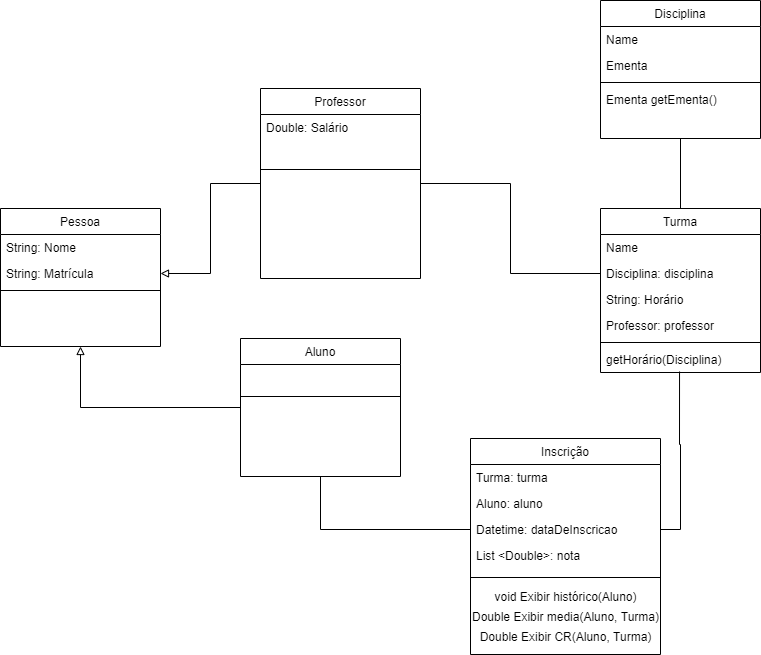

The diagram above was exported from draw.io. Its source (the exported page's mxGraphModel, read from the mxfile embedded in the PNG):
<mxGraphModel dx="1422" dy="794" grid="1" gridSize="10" guides="1" tooltips="1" connect="1" arrows="1" fold="1" page="1" pageScale="1" pageWidth="827" pageHeight="1169" math="0" shadow="0">
  <root>
    <mxCell id="WIyWlLk6GJQsqaUBKTNV-0" />
    <mxCell id="WIyWlLk6GJQsqaUBKTNV-1" parent="WIyWlLk6GJQsqaUBKTNV-0" />
    <mxCell id="G57Qhy8VDz72Z2B9GQdJ-34" style="edgeStyle=orthogonalEdgeStyle;rounded=0;orthogonalLoop=1;jettySize=auto;html=1;entryX=0.5;entryY=1;entryDx=0;entryDy=0;endArrow=none;endFill=0;" edge="1" parent="WIyWlLk6GJQsqaUBKTNV-1" source="zkfFHV4jXpPFQw0GAbJ--0" target="G57Qhy8VDz72Z2B9GQdJ-0">
      <mxGeometry relative="1" as="geometry" />
    </mxCell>
    <mxCell id="zkfFHV4jXpPFQw0GAbJ--0" value="Turma&#10;" style="swimlane;fontStyle=0;align=center;verticalAlign=top;childLayout=stackLayout;horizontal=1;startSize=26;horizontalStack=0;resizeParent=1;resizeLast=0;collapsible=1;marginBottom=0;rounded=0;shadow=0;strokeWidth=1;" parent="WIyWlLk6GJQsqaUBKTNV-1" vertex="1">
      <mxGeometry x="650" y="480" width="160" height="164" as="geometry">
        <mxRectangle x="230" y="140" width="160" height="26" as="alternateBounds" />
      </mxGeometry>
    </mxCell>
    <mxCell id="zkfFHV4jXpPFQw0GAbJ--1" value="Name" style="text;align=left;verticalAlign=top;spacingLeft=4;spacingRight=4;overflow=hidden;rotatable=0;points=[[0,0.5],[1,0.5]];portConstraint=eastwest;" parent="zkfFHV4jXpPFQw0GAbJ--0" vertex="1">
      <mxGeometry y="26" width="160" height="26" as="geometry" />
    </mxCell>
    <mxCell id="zkfFHV4jXpPFQw0GAbJ--2" value="Disciplina: disciplina" style="text;align=left;verticalAlign=top;spacingLeft=4;spacingRight=4;overflow=hidden;rotatable=0;points=[[0,0.5],[1,0.5]];portConstraint=eastwest;rounded=0;shadow=0;html=0;" parent="zkfFHV4jXpPFQw0GAbJ--0" vertex="1">
      <mxGeometry y="52" width="160" height="26" as="geometry" />
    </mxCell>
    <mxCell id="zkfFHV4jXpPFQw0GAbJ--3" value="String: Horário" style="text;align=left;verticalAlign=top;spacingLeft=4;spacingRight=4;overflow=hidden;rotatable=0;points=[[0,0.5],[1,0.5]];portConstraint=eastwest;rounded=0;shadow=0;html=0;" parent="zkfFHV4jXpPFQw0GAbJ--0" vertex="1">
      <mxGeometry y="78" width="160" height="26" as="geometry" />
    </mxCell>
    <mxCell id="G57Qhy8VDz72Z2B9GQdJ-39" value="Professor: professor" style="text;align=left;verticalAlign=top;spacingLeft=4;spacingRight=4;overflow=hidden;rotatable=0;points=[[0,0.5],[1,0.5]];portConstraint=eastwest;rounded=0;shadow=0;html=0;" vertex="1" parent="zkfFHV4jXpPFQw0GAbJ--0">
      <mxGeometry y="104" width="160" height="26" as="geometry" />
    </mxCell>
    <mxCell id="zkfFHV4jXpPFQw0GAbJ--4" value="" style="line;html=1;strokeWidth=1;align=left;verticalAlign=middle;spacingTop=-1;spacingLeft=3;spacingRight=3;rotatable=0;labelPosition=right;points=[];portConstraint=eastwest;" parent="zkfFHV4jXpPFQw0GAbJ--0" vertex="1">
      <mxGeometry y="130" width="160" height="8" as="geometry" />
    </mxCell>
    <mxCell id="zkfFHV4jXpPFQw0GAbJ--5" value="getHorário(Disciplina)" style="text;align=left;verticalAlign=top;spacingLeft=4;spacingRight=4;overflow=hidden;rotatable=0;points=[[0,0.5],[1,0.5]];portConstraint=eastwest;" parent="zkfFHV4jXpPFQw0GAbJ--0" vertex="1">
      <mxGeometry y="138" width="160" height="26" as="geometry" />
    </mxCell>
    <mxCell id="G57Qhy8VDz72Z2B9GQdJ-18" style="edgeStyle=orthogonalEdgeStyle;rounded=0;orthogonalLoop=1;jettySize=auto;html=1;entryX=0.5;entryY=1;entryDx=0;entryDy=0;endArrow=block;endFill=0;" edge="1" parent="WIyWlLk6GJQsqaUBKTNV-1" source="zkfFHV4jXpPFQw0GAbJ--6" target="G57Qhy8VDz72Z2B9GQdJ-10">
      <mxGeometry relative="1" as="geometry" />
    </mxCell>
    <mxCell id="G57Qhy8VDz72Z2B9GQdJ-24" style="edgeStyle=orthogonalEdgeStyle;rounded=0;orthogonalLoop=1;jettySize=auto;html=1;entryX=0;entryY=0.5;entryDx=0;entryDy=0;endArrow=none;endFill=0;" edge="1" parent="WIyWlLk6GJQsqaUBKTNV-1" source="zkfFHV4jXpPFQw0GAbJ--6" target="zkfFHV4jXpPFQw0GAbJ--22">
      <mxGeometry relative="1" as="geometry" />
    </mxCell>
    <mxCell id="zkfFHV4jXpPFQw0GAbJ--6" value="Aluno" style="swimlane;fontStyle=0;align=center;verticalAlign=top;childLayout=stackLayout;horizontal=1;startSize=26;horizontalStack=0;resizeParent=1;resizeLast=0;collapsible=1;marginBottom=0;rounded=0;shadow=0;strokeWidth=1;" parent="WIyWlLk6GJQsqaUBKTNV-1" vertex="1">
      <mxGeometry x="290" y="610" width="160" height="138" as="geometry">
        <mxRectangle x="130" y="380" width="160" height="26" as="alternateBounds" />
      </mxGeometry>
    </mxCell>
    <mxCell id="zkfFHV4jXpPFQw0GAbJ--9" value="" style="line;html=1;strokeWidth=1;align=left;verticalAlign=middle;spacingTop=-1;spacingLeft=3;spacingRight=3;rotatable=0;labelPosition=right;points=[];portConstraint=eastwest;" parent="zkfFHV4jXpPFQw0GAbJ--6" vertex="1">
      <mxGeometry y="26" width="160" height="64" as="geometry" />
    </mxCell>
    <mxCell id="G57Qhy8VDz72Z2B9GQdJ-16" style="edgeStyle=orthogonalEdgeStyle;rounded=0;orthogonalLoop=1;jettySize=auto;html=1;entryX=1;entryY=0.5;entryDx=0;entryDy=0;endArrow=block;endFill=0;" edge="1" parent="WIyWlLk6GJQsqaUBKTNV-1" source="zkfFHV4jXpPFQw0GAbJ--13" target="G57Qhy8VDz72Z2B9GQdJ-12">
      <mxGeometry relative="1" as="geometry" />
    </mxCell>
    <mxCell id="G57Qhy8VDz72Z2B9GQdJ-36" style="edgeStyle=orthogonalEdgeStyle;rounded=0;orthogonalLoop=1;jettySize=auto;html=1;entryX=0;entryY=0.5;entryDx=0;entryDy=0;endArrow=none;endFill=0;" edge="1" parent="WIyWlLk6GJQsqaUBKTNV-1" source="zkfFHV4jXpPFQw0GAbJ--13" target="zkfFHV4jXpPFQw0GAbJ--2">
      <mxGeometry relative="1" as="geometry" />
    </mxCell>
    <mxCell id="zkfFHV4jXpPFQw0GAbJ--13" value="Professor" style="swimlane;fontStyle=0;align=center;verticalAlign=top;childLayout=stackLayout;horizontal=1;startSize=26;horizontalStack=0;resizeParent=1;resizeLast=0;collapsible=1;marginBottom=0;rounded=0;shadow=0;strokeWidth=1;" parent="WIyWlLk6GJQsqaUBKTNV-1" vertex="1">
      <mxGeometry x="310" y="360" width="160" height="190" as="geometry">
        <mxRectangle x="340" y="380" width="170" height="26" as="alternateBounds" />
      </mxGeometry>
    </mxCell>
    <mxCell id="G57Qhy8VDz72Z2B9GQdJ-9" value="Double: Salário" style="text;align=left;verticalAlign=top;spacingLeft=4;spacingRight=4;overflow=hidden;rotatable=0;points=[[0,0.5],[1,0.5]];portConstraint=eastwest;" vertex="1" parent="zkfFHV4jXpPFQw0GAbJ--13">
      <mxGeometry y="26" width="160" height="26" as="geometry" />
    </mxCell>
    <mxCell id="zkfFHV4jXpPFQw0GAbJ--15" value="" style="line;html=1;strokeWidth=1;align=left;verticalAlign=middle;spacingTop=-1;spacingLeft=3;spacingRight=3;rotatable=0;labelPosition=right;points=[];portConstraint=eastwest;" parent="zkfFHV4jXpPFQw0GAbJ--13" vertex="1">
      <mxGeometry y="52" width="160" height="58" as="geometry" />
    </mxCell>
    <mxCell id="zkfFHV4jXpPFQw0GAbJ--17" value="Inscrição" style="swimlane;fontStyle=0;align=center;verticalAlign=top;childLayout=stackLayout;horizontal=1;startSize=26;horizontalStack=0;resizeParent=1;resizeLast=0;collapsible=1;marginBottom=0;rounded=0;shadow=0;strokeWidth=1;" parent="WIyWlLk6GJQsqaUBKTNV-1" vertex="1">
      <mxGeometry x="520" y="710" width="190" height="216" as="geometry">
        <mxRectangle x="550" y="140" width="160" height="26" as="alternateBounds" />
      </mxGeometry>
    </mxCell>
    <mxCell id="zkfFHV4jXpPFQw0GAbJ--18" value="Turma: turma&#10;" style="text;align=left;verticalAlign=top;spacingLeft=4;spacingRight=4;overflow=hidden;rotatable=0;points=[[0,0.5],[1,0.5]];portConstraint=eastwest;" parent="zkfFHV4jXpPFQw0GAbJ--17" vertex="1">
      <mxGeometry y="26" width="190" height="26" as="geometry" />
    </mxCell>
    <mxCell id="zkfFHV4jXpPFQw0GAbJ--19" value="Aluno: aluno&#10;" style="text;align=left;verticalAlign=top;spacingLeft=4;spacingRight=4;overflow=hidden;rotatable=0;points=[[0,0.5],[1,0.5]];portConstraint=eastwest;rounded=0;shadow=0;html=0;" parent="zkfFHV4jXpPFQw0GAbJ--17" vertex="1">
      <mxGeometry y="52" width="190" height="26" as="geometry" />
    </mxCell>
    <mxCell id="zkfFHV4jXpPFQw0GAbJ--22" value="Datetime: dataDeInscricao" style="text;align=left;verticalAlign=top;spacingLeft=4;spacingRight=4;overflow=hidden;rotatable=0;points=[[0,0.5],[1,0.5]];portConstraint=eastwest;rounded=0;shadow=0;html=0;" parent="zkfFHV4jXpPFQw0GAbJ--17" vertex="1">
      <mxGeometry y="78" width="190" height="26" as="geometry" />
    </mxCell>
    <mxCell id="G57Qhy8VDz72Z2B9GQdJ-30" value="List &lt;Double&gt;: nota" style="text;align=left;verticalAlign=top;spacingLeft=4;spacingRight=4;overflow=hidden;rotatable=0;points=[[0,0.5],[1,0.5]];portConstraint=eastwest;rounded=0;shadow=0;html=0;" vertex="1" parent="zkfFHV4jXpPFQw0GAbJ--17">
      <mxGeometry y="104" width="190" height="26" as="geometry" />
    </mxCell>
    <mxCell id="zkfFHV4jXpPFQw0GAbJ--23" value="" style="line;html=1;strokeWidth=1;align=left;verticalAlign=middle;spacingTop=-1;spacingLeft=3;spacingRight=3;rotatable=0;labelPosition=right;points=[];portConstraint=eastwest;" parent="zkfFHV4jXpPFQw0GAbJ--17" vertex="1">
      <mxGeometry y="130" width="190" height="18" as="geometry" />
    </mxCell>
    <mxCell id="G57Qhy8VDz72Z2B9GQdJ-29" value="void Exibir histórico(Aluno)" style="text;html=1;align=center;verticalAlign=middle;resizable=0;points=[];autosize=1;" vertex="1" parent="zkfFHV4jXpPFQw0GAbJ--17">
      <mxGeometry y="148" width="190" height="20" as="geometry" />
    </mxCell>
    <mxCell id="G57Qhy8VDz72Z2B9GQdJ-32" value="Double Exibir media(Aluno, Turma)" style="text;html=1;align=center;verticalAlign=middle;resizable=0;points=[];autosize=1;" vertex="1" parent="zkfFHV4jXpPFQw0GAbJ--17">
      <mxGeometry y="168" width="190" height="20" as="geometry" />
    </mxCell>
    <mxCell id="G57Qhy8VDz72Z2B9GQdJ-35" value="Double Exibir CR(Aluno, Turma)" style="text;html=1;align=center;verticalAlign=middle;resizable=0;points=[];autosize=1;" vertex="1" parent="zkfFHV4jXpPFQw0GAbJ--17">
      <mxGeometry y="188" width="190" height="20" as="geometry" />
    </mxCell>
    <mxCell id="G57Qhy8VDz72Z2B9GQdJ-0" value="Disciplina" style="swimlane;fontStyle=0;align=center;verticalAlign=top;childLayout=stackLayout;horizontal=1;startSize=26;horizontalStack=0;resizeParent=1;resizeLast=0;collapsible=1;marginBottom=0;rounded=0;shadow=0;strokeWidth=1;" vertex="1" parent="WIyWlLk6GJQsqaUBKTNV-1">
      <mxGeometry x="650" y="272" width="160" height="138" as="geometry">
        <mxRectangle x="230" y="140" width="160" height="26" as="alternateBounds" />
      </mxGeometry>
    </mxCell>
    <mxCell id="G57Qhy8VDz72Z2B9GQdJ-1" value="Name" style="text;align=left;verticalAlign=top;spacingLeft=4;spacingRight=4;overflow=hidden;rotatable=0;points=[[0,0.5],[1,0.5]];portConstraint=eastwest;" vertex="1" parent="G57Qhy8VDz72Z2B9GQdJ-0">
      <mxGeometry y="26" width="160" height="26" as="geometry" />
    </mxCell>
    <mxCell id="G57Qhy8VDz72Z2B9GQdJ-3" value="Ementa" style="text;align=left;verticalAlign=top;spacingLeft=4;spacingRight=4;overflow=hidden;rotatable=0;points=[[0,0.5],[1,0.5]];portConstraint=eastwest;rounded=0;shadow=0;html=0;" vertex="1" parent="G57Qhy8VDz72Z2B9GQdJ-0">
      <mxGeometry y="52" width="160" height="26" as="geometry" />
    </mxCell>
    <mxCell id="G57Qhy8VDz72Z2B9GQdJ-4" value="" style="line;html=1;strokeWidth=1;align=left;verticalAlign=middle;spacingTop=-1;spacingLeft=3;spacingRight=3;rotatable=0;labelPosition=right;points=[];portConstraint=eastwest;" vertex="1" parent="G57Qhy8VDz72Z2B9GQdJ-0">
      <mxGeometry y="78" width="160" height="8" as="geometry" />
    </mxCell>
    <mxCell id="G57Qhy8VDz72Z2B9GQdJ-5" value="Ementa getEmenta()" style="text;align=left;verticalAlign=top;spacingLeft=4;spacingRight=4;overflow=hidden;rotatable=0;points=[[0,0.5],[1,0.5]];portConstraint=eastwest;" vertex="1" parent="G57Qhy8VDz72Z2B9GQdJ-0">
      <mxGeometry y="86" width="160" height="26" as="geometry" />
    </mxCell>
    <mxCell id="G57Qhy8VDz72Z2B9GQdJ-10" value="Pessoa" style="swimlane;fontStyle=0;align=center;verticalAlign=top;childLayout=stackLayout;horizontal=1;startSize=26;horizontalStack=0;resizeParent=1;resizeLast=0;collapsible=1;marginBottom=0;rounded=0;shadow=0;strokeWidth=1;" vertex="1" parent="WIyWlLk6GJQsqaUBKTNV-1">
      <mxGeometry x="50" y="480" width="160" height="138" as="geometry">
        <mxRectangle x="130" y="380" width="160" height="26" as="alternateBounds" />
      </mxGeometry>
    </mxCell>
    <mxCell id="G57Qhy8VDz72Z2B9GQdJ-11" value="String: Nome" style="text;align=left;verticalAlign=top;spacingLeft=4;spacingRight=4;overflow=hidden;rotatable=0;points=[[0,0.5],[1,0.5]];portConstraint=eastwest;" vertex="1" parent="G57Qhy8VDz72Z2B9GQdJ-10">
      <mxGeometry y="26" width="160" height="26" as="geometry" />
    </mxCell>
    <mxCell id="G57Qhy8VDz72Z2B9GQdJ-12" value="String: Matrícula" style="text;align=left;verticalAlign=top;spacingLeft=4;spacingRight=4;overflow=hidden;rotatable=0;points=[[0,0.5],[1,0.5]];portConstraint=eastwest;rounded=0;shadow=0;html=0;" vertex="1" parent="G57Qhy8VDz72Z2B9GQdJ-10">
      <mxGeometry y="52" width="160" height="26" as="geometry" />
    </mxCell>
    <mxCell id="G57Qhy8VDz72Z2B9GQdJ-13" value="" style="line;html=1;strokeWidth=1;align=left;verticalAlign=middle;spacingTop=-1;spacingLeft=3;spacingRight=3;rotatable=0;labelPosition=right;points=[];portConstraint=eastwest;" vertex="1" parent="G57Qhy8VDz72Z2B9GQdJ-10">
      <mxGeometry y="78" width="160" height="8" as="geometry" />
    </mxCell>
    <mxCell id="G57Qhy8VDz72Z2B9GQdJ-25" style="edgeStyle=orthogonalEdgeStyle;rounded=0;orthogonalLoop=1;jettySize=auto;html=1;entryX=0.494;entryY=0.962;entryDx=0;entryDy=0;entryPerimeter=0;endArrow=none;endFill=0;" edge="1" parent="WIyWlLk6GJQsqaUBKTNV-1" source="zkfFHV4jXpPFQw0GAbJ--22" target="zkfFHV4jXpPFQw0GAbJ--5">
      <mxGeometry relative="1" as="geometry" />
    </mxCell>
  </root>
</mxGraphModel>